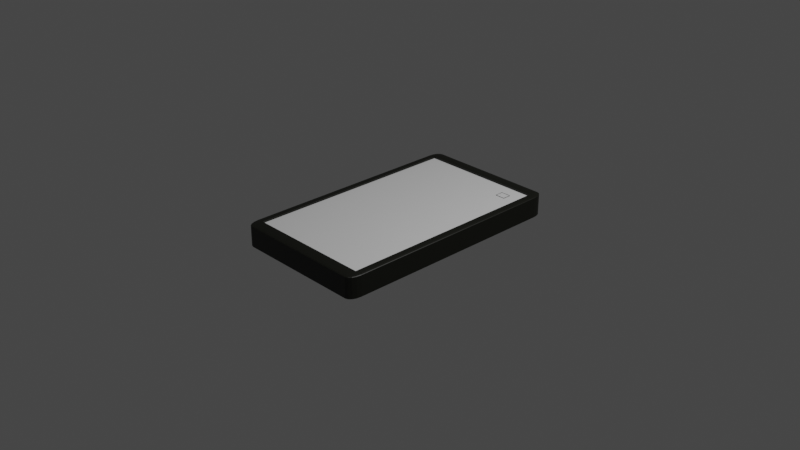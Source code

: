 # Source: phone.blend  (saved by Blender 3.0.42; exported with 4.5.12 LTS)
import bpy
from mathutils import Matrix  # noqa: F401  (used for matrix-valued properties, if any)

bpy.ops.wm.read_factory_settings(use_empty=True)
scene = bpy.context.scene
scene.name = 'Scene'

# ---- collections
col_collection = bpy.data.collections.new('Collection'); scene.collection.children.link(col_collection)

# ---- materials (node trees are filled in below, after node groups)
mat_material = bpy.data.materials.new('Material')
mat_material.alpha_threshold = 0.0
mat_material.use_transparent_shadow = False
mat_material.line_color = (0.0, 0.0, 0.0, 1.0)
mat_material_001 = bpy.data.materials.new('Material.001')
mat_material_001.use_transparent_shadow = False
mat_material_002 = bpy.data.materials.new('Material.002')
mat_material_002.use_transparent_shadow = False

# ---- material node trees
mat_material.use_nodes = True; mat_material.node_tree.nodes.clear()
_N = mat_material.node_tree.nodes; _L = mat_material.node_tree.links
n0 = _N.new('ShaderNodeOutputMaterial'); n0.name = 'Material Output'; n0.location = (300, 300)
n1 = _N.new('ShaderNodeBsdfPrincipled'); n1.name = 'Principled BSDF'; n1.location = (10, 300)
n1.distribution = 'GGX'
n1.subsurface_method = 'RANDOM_WALK_SKIN'
n1.inputs[2].default_value = 0.4
n1.inputs[3].default_value = 1.45
n1.inputs[27].default_value = (0.0, 0.0, 0.0, 1.0)
n1.inputs[28].default_value = 1.0
_L.new(n1.outputs[0], n0.inputs[0])
n0.is_active_output = True
mat_material_001.use_nodes = True; mat_material_001.node_tree.nodes.clear()
_N = mat_material_001.node_tree.nodes; _L = mat_material_001.node_tree.links
n0 = _N.new('ShaderNodeBsdfPrincipled'); n0.name = 'Principled BSDF'; n0.location = (10, 300)
n0.distribution = 'GGX'
n0.subsurface_method = 'RANDOM_WALK_SKIN'
n0.inputs[0].default_value = (0.003698, 0.004196, 0.001102, 1.0)
n0.inputs[3].default_value = 1.45
n0.inputs[27].default_value = (0.0, 0.0, 0.0, 1.0)
n0.inputs[28].default_value = 1.0
n1 = _N.new('ShaderNodeOutputMaterial'); n1.name = 'Material Output'; n1.location = (300, 300)
_L.new(n0.outputs[0], n1.inputs[0])
n1.is_active_output = True
mat_material_002.use_nodes = True; mat_material_002.node_tree.nodes.clear()
_N = mat_material_002.node_tree.nodes; _L = mat_material_002.node_tree.links
n0 = _N.new('ShaderNodeBsdfPrincipled'); n0.name = 'Principled BSDF'; n0.location = (10, 300)
n0.distribution = 'GGX'
n0.subsurface_method = 'RANDOM_WALK_SKIN'
n0.inputs[0].default_value = (0.5489, 0.5489, 0.5489, 1.0)
n0.inputs[3].default_value = 1.45
n0.inputs[27].default_value = (0.0, 0.0, 0.0, 1.0)
n0.inputs[28].default_value = 1.0
n1 = _N.new('ShaderNodeOutputMaterial'); n1.name = 'Material Output'; n1.location = (300, 300)
_L.new(n0.outputs[0], n1.inputs[0])
n1.is_active_output = True

# ---- world
world_world = bpy.data.worlds.new('World'); scene.world = world_world
world_world.use_nodes = True; world_world.node_tree.nodes.clear()
_N = world_world.node_tree.nodes; _L = world_world.node_tree.links
n0 = _N.new('ShaderNodeOutputWorld'); n0.name = 'World Output'; n0.location = (300, 300)
n1 = _N.new('ShaderNodeBackground'); n1.name = 'Background'; n1.location = (10, 300)
n1.inputs[0].default_value = (0.05088, 0.05088, 0.05088, 1.0)
_L.new(n1.outputs[0], n0.inputs[0])
n0.is_active_output = True
world_world.color = (0.05088, 0.05088, 0.05088)
world_world.use_sun_shadow = False
world_world.sun_shadow_jitter_overblur = 0.0

# ---- cameras
cam_camera = bpy.data.cameras.new('Camera')
cam_camera.clip_end = 100.0
cam_camera.ortho_scale = 7.314

# ---- lights
light_light = bpy.data.lights.new('Light', 'POINT')
light_light.transmission_factor = 0.0
light_light.energy = 1000.0
light_light.shadow_soft_size = 0.1
light_light.shadow_maximum_resolution = 0.006
light_light.use_absolute_resolution = True

# ---- meshes
me_cube = bpy.data.meshes.new('Cube')
me_cube.from_pydata([(0.9005, 1.0, 0.9005), (0.9005, 0.9005, 1.0), (1.0, 0.9005, 0.9005), (0.9005, 0.9924, 0.9386), (0.9005, 0.9708, 0.9708), (0.9386, 0.9924, 0.9005), (0.9395, 0.9833, 0.9395), (0.9375, 0.9658, 0.9658), (0.9579, 0.9579, 0.9579), (0.9386, 0.9005, 0.9924), (0.9708, 0.9005, 0.9708), (0.9005, 0.9386, 0.9924), (0.9395, 0.9395, 0.9833), (0.9658, 0.9375, 0.9658), (0.9924, 0.9386, 0.9005), (0.9708, 0.9708, 0.9005), (0.9924, 0.9005, 0.9386), (0.9833, 0.9395, 0.9395), (0.9658, 0.9658, 0.9375), (0.9005, 0.9005, -1.0), (0.9005, 1.0, -0.9005), (1.0, 0.9005, -0.9005), (0.9005, 0.9386, -0.9924), (0.9005, 0.9708, -0.9708), (0.9386, 0.9005, -0.9924), (0.9395, 0.9395, -0.9833), (0.9375, 0.9658, -0.9658), (0.9579, 0.9579, -0.9579), (0.9386, 0.9924, -0.9005), (0.9708, 0.9708, -0.9005), (0.9005, 0.9924, -0.9386), (0.9395, 0.9833, -0.9395), (0.9658, 0.9658, -0.9375), (0.9924, 0.9005, -0.9386), (0.9708, 0.9005, -0.9708), (0.9924, 0.9386, -0.9005), (0.9833, 0.9395, -0.9395), (0.9658, 0.9375, -0.9658), (1.0, -0.9005, 0.9005), (0.9005, -0.9005, 1.0), (0.9005, -1.0, 0.9005), (0.9924, -0.9005, 0.9386), (0.9708, -0.9005, 0.9708), (0.9924, -0.9386, 0.9005), (0.9833, -0.9395, 0.9395), (0.9658, -0.9375, 0.9658), (0.9579, -0.9579, 0.9579), (0.9005, -0.9386, 0.9924), (0.9005, -0.9708, 0.9708), (0.9386, -0.9005, 0.9924), (0.9395, -0.9395, 0.9833), (0.9375, -0.9658, 0.9658), (0.9386, -0.9924, 0.9005), (0.9708, -0.9708, 0.9005), (0.9005, -0.9924, 0.9386), (0.9395, -0.9833, 0.9395), (0.9658, -0.9658, 0.9375), (1.0, -0.9005, -0.9005), (0.9005, -1.0, -0.9005), (0.9005, -0.9005, -1.0), (0.9924, -0.9386, -0.9005), (0.9708, -0.9708, -0.9005), (0.9924, -0.9005, -0.9386), (0.9833, -0.9395, -0.9395), (0.9658, -0.9658, -0.9375), (0.9579, -0.9579, -0.9579), (0.9005, -0.9924, -0.9386), (0.9005, -0.9708, -0.9708), (0.9386, -0.9924, -0.9005), (0.9395, -0.9833, -0.9395), (0.9375, -0.9658, -0.9658), (0.9386, -0.9005, -0.9924), (0.9708, -0.9005, -0.9708), (0.9005, -0.9386, -0.9924), (0.9395, -0.9395, -0.9833), (0.9658, -0.9375, -0.9658), (-0.9005, 1.0, 0.9005), (-1.0, 0.9005, 0.9005), (-0.9005, 0.9005, 1.0), (-0.9386, 0.9924, 0.9005), (-0.9708, 0.9708, 0.9005), (-0.9005, 0.9924, 0.9386), (-0.9395, 0.9833, 0.9395), (-0.9658, 0.9658, 0.9375), (-0.9579, 0.9579, 0.9579), (-0.9924, 0.9005, 0.9386), (-0.9708, 0.9005, 0.9708), (-0.9924, 0.9386, 0.9005), (-0.9833, 0.9395, 0.9395), (-0.9658, 0.9375, 0.9658), (-0.9005, 0.9386, 0.9924), (-0.9005, 0.9708, 0.9708), (-0.9386, 0.9005, 0.9924), (-0.9395, 0.9395, 0.9833), (-0.9375, 0.9658, 0.9658), (-1.0, 0.9005, -0.9005), (-0.9005, 1.0, -0.9005), (-0.9005, 0.9005, -1.0), (-0.9924, 0.9386, -0.9005), (-0.9708, 0.9708, -0.9005), (-0.9924, 0.9005, -0.9386), (-0.9833, 0.9395, -0.9395), (-0.9658, 0.9658, -0.9375), (-0.9579, 0.9579, -0.9579), (-0.9005, 0.9924, -0.9386), (-0.9005, 0.9708, -0.9708), (-0.9386, 0.9924, -0.9005), (-0.9395, 0.9833, -0.9395), (-0.9375, 0.9658, -0.9658), (-0.9386, 0.9005, -0.9924), (-0.9708, 0.9005, -0.9708), (-0.9005, 0.9386, -0.9924), (-0.9395, 0.9395, -0.9833), (-0.9658, 0.9375, -0.9658), (-1.0, -0.9005, 0.9005), (-0.9005, -1.0, 0.9005), (-0.9005, -0.9005, 1.0), (-0.9924, -0.9386, 0.9005), (-0.9708, -0.9708, 0.9005), (-0.9924, -0.9005, 0.9386), (-0.9833, -0.9395, 0.9395), (-0.9658, -0.9658, 0.9375), (-0.9579, -0.9579, 0.9579), (-0.9005, -0.9924, 0.9386), (-0.9005, -0.9708, 0.9708), (-0.9386, -0.9924, 0.9005), (-0.9395, -0.9833, 0.9395), (-0.9375, -0.9658, 0.9658), (-0.9386, -0.9005, 0.9924), (-0.9708, -0.9005, 0.9708), (-0.9005, -0.9386, 0.9924), (-0.9395, -0.9395, 0.9833), (-0.9658, -0.9375, 0.9658), (-0.9005, -0.9005, -1.0), (-0.9005, -1.0, -0.9005), (-1.0, -0.9005, -0.9005), (-0.9005, -0.9386, -0.9924), (-0.9005, -0.9708, -0.9708), (-0.9386, -0.9005, -0.9924), (-0.9395, -0.9395, -0.9833), (-0.9375, -0.9658, -0.9658), (-0.9579, -0.9579, -0.9579), (-0.9386, -0.9924, -0.9005), (-0.9708, -0.9708, -0.9005), (-0.9005, -0.9924, -0.9386), (-0.9395, -0.9833, -0.9395), (-0.9658, -0.9658, -0.9375), (-0.9924, -0.9005, -0.9386), (-0.9708, -0.9005, -0.9708), (-0.9924, -0.9386, -0.9005), (-0.9833, -0.9395, -0.9395), (-0.9658, -0.9375, -0.9658), (-0.9005, 0.9005, -0.8334), (-0.9005, -0.9005, -0.8334), (0.9005, 0.9005, -0.8334), (0.9005, -0.9005, -0.8334), (-0.9005, 0.6122, -1.0), (-0.9386, 0.6122, -0.9924), (-0.9708, 0.6122, -0.9708), (-0.9924, 0.6122, -0.9386), (-1.0, 0.6122, -0.9005), (0.9005, 0.6122, 1.0), (0.9386, 0.6122, 0.9924), (0.9708, 0.6122, 0.9708), (0.9924, 0.6122, 0.9386), (1.0, 0.6122, 0.9005), (-0.9005, 0.6122, 1.0), (-0.9386, 0.6122, 0.9924), (-0.9708, 0.6122, 0.9708), (-0.9924, 0.6122, 0.9386), (-1.0, 0.6122, 0.9005), (0.9005, 0.6122, -1.0), (0.9386, 0.6122, -0.9924), (0.9708, 0.6122, -0.9708), (0.9924, 0.6122, -0.9386), (1.0, 0.6122, -0.9005), (-0.9005, 0.6122, -0.8334), (0.9005, 0.6122, -0.8334), (-0.3815, 0.9005, -1.0), (-0.3815, 0.9386, -0.9924), (-0.3815, 0.9708, -0.9708), (-0.3815, 0.9924, -0.9386), (-0.3815, 1.0, -0.9005), (-0.3815, -0.9005, 1.0), (-0.3815, -0.9386, 0.9924), (-0.3815, -0.9708, 0.9708), (-0.3815, -0.9924, 0.9386), (-0.3815, -1.0, 0.9005), (-0.3815, -0.9005, -1.0), (-0.3815, -0.9386, -0.9924), (-0.3815, -0.9708, -0.9708), (-0.3815, -0.9924, -0.9386), (-0.3815, -1.0, -0.9005), (-0.3815, 0.9005, 1.0), (-0.3815, 0.9386, 0.9924), (-0.3815, 0.9708, 0.9708), (-0.3815, 0.9924, 0.9386), (-0.3815, 1.0, 0.9005), (-0.3815, 0.9005, -0.8334), (-0.3815, -0.9005, -0.8334), (-0.3815, 0.6122, -0.8334), (-0.3815, 0.6122, 1.0), (-0.7275, 0.9005, -1.0), (-0.7275, -0.9005, 1.0), (-0.7275, -0.9386, -0.9924), (-0.7275, -0.9708, -0.9708), (-0.7275, -0.9924, -0.9386), (-0.7275, -1.0, -0.9005), (-0.7275, 0.9386, 0.9924), (-0.7275, 0.9708, 0.9708), (-0.7275, 0.9924, 0.9386), (-0.7275, 1.0, 0.9005), (-0.7275, 0.9005, -0.8334), (-0.7275, 0.6122, -0.8334), (-0.7275, 0.9386, -0.9924), (-0.7275, 0.9708, -0.9708), (-0.7275, 0.9924, -0.9386), (-0.7275, 1.0, -0.9005), (-0.7275, -0.9386, 0.9924), (-0.7275, -0.9708, 0.9708), (-0.7275, -0.9924, 0.9386), (-0.7275, -1.0, 0.9005), (-0.7275, -0.9005, -1.0), (-0.7275, 0.9005, 1.0), (-0.7275, -0.9005, -0.8334), (-0.7275, 0.6122, 1.0), (-0.5545, 0.9386, -0.9924), (-0.5545, 0.9708, -0.9708), (-0.5545, 0.9924, -0.9386), (-0.5545, 1.0, -0.9005), (-0.5545, -0.9386, 0.9924), (-0.5545, -0.9708, 0.9708), (-0.5545, -0.9924, 0.9386), (-0.5545, -1.0, 0.9005), (-0.5545, -0.9005, -1.0), (-0.5545, 0.9005, 1.0), (-0.5545, -0.9005, -0.8334), (-0.5545, 0.6122, 1.0), (-0.5545, 0.9005, -1.0), (-0.5545, -0.9005, 1.0), (-0.5545, -0.9386, -0.9924), (-0.5545, -0.9708, -0.9708), (-0.5545, -0.9924, -0.9386), (-0.5545, -1.0, -0.9005), (-0.5545, 0.9386, 0.9924), (-0.5545, 0.9708, 0.9708), (-0.5545, 0.9924, 0.9386), (-0.5545, 1.0, 0.9005), (-0.5545, 0.9005, -0.8334), (-0.5545, 0.6122, -0.8334), (-0.9386, 0.8128, -0.9924), (-0.9708, 0.8128, -0.9708), (-0.9924, 0.8128, -0.9386), (-1.0, 0.8128, -0.9005), (0.9386, 0.8128, 0.9924), (0.9708, 0.8128, 0.9708), (0.9924, 0.8128, 0.9386), (1.0, 0.8128, 0.9005), (-0.9005, 0.8128, 1.0), (0.9005, 0.8128, -1.0), (0.9005, 0.8128, -0.8334), (-0.9005, 0.8128, -1.0), (0.9005, 0.8128, 1.0), (-0.9386, 0.8128, 0.9924), (-0.9708, 0.8128, 0.9708), (-0.9924, 0.8128, 0.9386), (-1.0, 0.8128, 0.9005), (0.9386, 0.8128, -0.9924), (0.9708, 0.8128, -0.9708), (0.9924, 0.8128, -0.9386), (1.0, 0.8128, -0.9005), (-0.9005, 0.8128, -0.8334), (-0.3815, 0.8128, 1.0), (-0.3815, 0.8128, -0.8334), (-0.9005, -0.1441, -1.0), (0.9005, -0.1441, 1.0), (-0.9386, -0.1441, 0.9924), (-0.9708, -0.1441, 0.9708), (-0.9924, -0.1441, 0.9386), (-1.0, -0.1441, 0.9005), (0.9386, -0.1441, -0.9924), (0.9708, -0.1441, -0.9708), (0.9924, -0.1441, -0.9386), (1.0, -0.1441, -0.9005), (-0.9005, -0.1441, -0.8334), (-0.9386, -0.1441, -0.9924), (-0.9708, -0.1441, -0.9708), (-0.9924, -0.1441, -0.9386), (-1.0, -0.1441, -0.9005), (0.9386, -0.1441, 0.9924), (0.9708, -0.1441, 0.9708), (0.9924, -0.1441, 0.9386), (1.0, -0.1441, 0.9005), (-0.9005, -0.1441, 1.0), (0.9005, -0.1441, -1.0), (0.9005, -0.1441, -0.8334), (-0.3815, -0.1441, -0.8334), (-0.3815, -0.1441, 1.0), (-0.7275, -0.1441, -0.8334), (-0.7275, -0.1441, 1.0), (-0.5545, -0.1441, 1.0), (-0.5545, -0.1441, -0.8334), (-0.9005, 0.7125, -1.0), (0.9005, 0.7125, 1.0), (-0.9386, 0.7125, 0.9924), (-0.9708, 0.7125, 0.9708), (-0.9924, 0.7125, 0.9386), (-1.0, 0.7125, 0.9005), (0.9386, 0.7125, -0.9924), (0.9708, 0.7125, -0.9708), (0.9924, 0.7125, -0.9386), (1.0, 0.7125, -0.9005), (-0.9005, 0.7125, -0.8334), (-0.3815, 0.7125, 1.0), (-0.3815, 0.7125, -0.8334), (-0.9386, 0.7125, -0.9924), (-0.9708, 0.7125, -0.9708), (-0.9924, 0.7125, -0.9386), (-1.0, 0.7125, -0.9005), (0.9386, 0.7125, 0.9924), (0.9708, 0.7125, 0.9708), (0.9924, 0.7125, 0.9386), (1.0, 0.7125, 0.9005), (-0.9005, 0.7125, 1.0), (0.9005, 0.7125, -1.0), (0.9005, 0.7125, -0.8334), (-0.9005, 0.8128, 1.264), (-0.9005, 0.9005, 1.264), (-0.5545, 0.9005, 1.264), (-0.3815, 0.9005, 1.264), (-0.5545, 0.6122, 1.264), (-0.3815, 0.6122, 1.264), (-0.3815, 0.7125, 1.264), (-0.7275, 0.9005, 1.264), (-0.9005, 0.6122, 1.264), (-0.7275, 0.6122, 1.264), (-0.9005, 0.7125, 1.264), (-0.3815, 0.8128, 1.264), (-0.7118, 0.7971, -0.8334), (-0.7431, 0.8285, -0.8334), (-0.7275, 0.8128, -0.8334), (-0.5701, 0.7971, -0.8334), (-0.5388, 0.8285, -0.8334), (-0.5545, 0.8128, -0.8334), (-0.7118, 0.7282, -0.8334), (-0.7431, 0.6968, -0.8334), (-0.7275, 0.7125, -0.8334), (-0.5388, 0.6968, -0.8334), (-0.5701, 0.7282, -0.8334), (-0.5545, 0.7125, -0.8334), (-0.7431, 0.6968, 1.264), (-0.7118, 0.7282, 1.264), (-0.7275, 0.7125, 1.264), (-0.5701, 0.7282, 1.264), (-0.5388, 0.6968, 1.264), (-0.5545, 0.7125, 1.264), (-0.7118, 0.7971, 1.264), (-0.7431, 0.8285, 1.264), (-0.7275, 0.8128, 1.264), (-0.5701, 0.7971, 1.264), (-0.5388, 0.8285, 1.264), (-0.5545, 0.8128, 1.264), (-0.5701, 0.7971, -0.8825), (-0.7118, 0.7971, -0.8825), (-0.7118, 0.7282, -0.8825), (-0.5701, 0.7282, -0.8825), (-0.5701, 0.7971, -0.8471), (-0.7118, 0.7971, -0.8471), (-0.7118, 0.7282, -0.8471), (-0.5701, 0.7282, -0.8471)], [], [(261, 97, 152, 271), (253, 266, 77, 95), (207, 221, 115, 134), (299, 293, 116, 203), (283, 292, 38, 57), (0, 3, 6, 5), (3, 4, 7, 6), (5, 6, 18, 15), (6, 7, 8, 18), (1, 9, 12, 11), (9, 10, 13, 12), (11, 12, 7, 4), (12, 13, 8, 7), (2, 14, 17, 16), (14, 15, 18, 17), (16, 17, 13, 10), (17, 18, 8, 13), (19, 22, 25, 24), (22, 23, 26, 25), (24, 25, 37, 34), (25, 26, 27, 37), (20, 28, 31, 30), (28, 29, 32, 31), (30, 31, 26, 23), (31, 32, 27, 26), (21, 33, 36, 35), (33, 34, 37, 36), (35, 36, 32, 29), (36, 37, 27, 32), (38, 41, 44, 43), (41, 42, 45, 44), (43, 44, 56, 53), (44, 45, 46, 56), (39, 47, 50, 49), (47, 48, 51, 50), (49, 50, 45, 42), (50, 51, 46, 45), (40, 52, 55, 54), (52, 53, 56, 55), (54, 55, 51, 48), (55, 56, 46, 51), (57, 60, 63, 62), (60, 61, 64, 63), (62, 63, 75, 72), (63, 64, 65, 75), (58, 66, 69, 68), (66, 67, 70, 69), (68, 69, 64, 61), (69, 70, 65, 64), (59, 71, 74, 73), (71, 72, 75, 74), (73, 74, 70, 67), (74, 75, 65, 70), (76, 79, 82, 81), (79, 80, 83, 82), (81, 82, 94, 91), (82, 83, 84, 94), (77, 85, 88, 87), (85, 86, 89, 88), (87, 88, 83, 80), (88, 89, 84, 83), (78, 90, 93, 92), (90, 91, 94, 93), (92, 93, 89, 86), (93, 94, 84, 89), (95, 98, 101, 100), (98, 99, 102, 101), (100, 101, 113, 110), (101, 102, 103, 113), (96, 104, 107, 106), (104, 105, 108, 107), (106, 107, 102, 99), (107, 108, 103, 102), (97, 109, 112, 111), (109, 110, 113, 112), (111, 112, 108, 105), (112, 113, 103, 108), (114, 117, 120, 119), (117, 118, 121, 120), (119, 120, 132, 129), (120, 121, 122, 132), (115, 123, 126, 125), (123, 124, 127, 126), (125, 126, 121, 118), (126, 127, 122, 121), (116, 128, 131, 130), (128, 129, 132, 131), (130, 131, 127, 124), (131, 132, 122, 127), (133, 136, 139, 138), (136, 137, 140, 139), (138, 139, 151, 148), (139, 140, 141, 151), (134, 142, 145, 144), (142, 143, 146, 145), (144, 145, 140, 137), (145, 146, 141, 140), (135, 147, 150, 149), (147, 148, 151, 150), (149, 150, 146, 143), (150, 151, 141, 146), (274, 133, 138, 285), (285, 138, 148, 286), (286, 148, 147, 287), (287, 147, 135, 288), (202, 97, 111, 214), (214, 111, 105, 215), (215, 105, 104, 216), (216, 104, 96, 217), (2, 21, 35, 14), (14, 35, 29, 15), (15, 29, 28, 5), (5, 28, 20, 0), (134, 115, 125, 142), (142, 125, 118, 143), (143, 118, 117, 149), (149, 117, 114, 135), (40, 58, 68, 52), (52, 68, 61, 53), (53, 61, 60, 43), (43, 60, 57, 38), (76, 96, 106, 79), (79, 106, 99, 80), (80, 99, 98, 87), (87, 98, 95, 77), (203, 116, 130, 218), (218, 130, 124, 219), (219, 124, 123, 220), (220, 123, 115, 221), (275, 39, 49, 289), (289, 49, 42, 290), (290, 42, 41, 291), (291, 41, 38, 292), (188, 59, 73, 189), (189, 73, 67, 190), (190, 67, 66, 191), (191, 66, 58, 192), (258, 78, 92, 263), (263, 92, 86, 264), (264, 86, 85, 265), (265, 85, 77, 266), (193, 1, 11, 194), (194, 11, 4, 195), (195, 4, 3, 196), (196, 3, 0, 197), (259, 19, 24, 267), (267, 24, 34, 268), (268, 34, 33, 269), (269, 33, 21, 270), (182, 197, 0, 20), (296, 295, 155, 199), (294, 59, 155, 295), (222, 133, 153, 224), (178, 19, 154, 198), (324, 171, 177, 325), (314, 325, 177, 200), (282, 174, 175, 283), (281, 173, 174, 282), (280, 172, 173, 281), (294, 171, 172, 280), (278, 169, 170, 279), (277, 168, 169, 278), (276, 167, 168, 277), (293, 166, 167, 276), (321, 164, 165, 322), (320, 163, 164, 321), (319, 162, 163, 320), (303, 161, 162, 319), (317, 159, 160, 318), (316, 158, 159, 317), (315, 157, 158, 316), (302, 156, 157, 315), (311, 322, 165, 175), (193, 235, 328, 329), (288, 279, 170, 160), (274, 156, 176, 284), (303, 313, 201, 161), (354, 350, 335, 330), (238, 178, 198, 248), (59, 188, 199, 155), (301, 296, 199, 236), (229, 247, 197, 182), (246, 196, 197, 247), (245, 195, 196, 246), (244, 194, 195, 245), (235, 193, 194, 244), (242, 191, 192, 243), (241, 190, 191, 242), (240, 189, 190, 241), (234, 188, 189, 240), (54, 186, 187, 40), (48, 185, 186, 54), (47, 184, 185, 48), (39, 183, 184, 47), (30, 181, 182, 20), (23, 180, 181, 30), (22, 179, 180, 23), (19, 178, 179, 22), (275, 297, 183, 39), (58, 40, 187, 192), (133, 222, 204, 136), (136, 204, 205, 137), (137, 205, 206, 144), (144, 206, 207, 134), (78, 223, 208, 90), (90, 208, 209, 91), (91, 209, 210, 81), (81, 210, 211, 76), (96, 76, 211, 217), (284, 298, 224, 153), (97, 202, 212, 152), (347, 314, 200, 249), (223, 78, 327, 333), (234, 222, 224, 236), (232, 220, 221, 233), (231, 219, 220, 232), (230, 218, 219, 231), (239, 203, 218, 230), (228, 216, 217, 229), (227, 215, 216, 228), (226, 214, 215, 227), (238, 202, 214, 226), (300, 299, 203, 239), (243, 233, 221, 207), (192, 187, 233, 243), (297, 300, 239, 183), (178, 238, 226, 179), (179, 226, 227, 180), (180, 227, 228, 181), (181, 228, 229, 182), (183, 239, 230, 184), (184, 230, 231, 185), (185, 231, 232, 186), (186, 232, 233, 187), (188, 234, 236, 199), (78, 258, 326, 327), (222, 234, 240, 204), (204, 240, 241, 205), (205, 241, 242, 206), (206, 242, 243, 207), (223, 235, 244, 208), (208, 244, 245, 209), (209, 245, 246, 210), (210, 246, 247, 211), (217, 211, 247, 229), (298, 301, 236, 224), (202, 238, 248, 212), (312, 345, 213, 176), (344, 338, 363, 364), (201, 313, 332, 331), (166, 225, 335, 334), (271, 339, 345, 312), (342, 273, 314, 347), (1, 193, 272, 262), (235, 223, 333, 328), (21, 2, 257, 270), (97, 261, 250, 109), (109, 250, 251, 110), (110, 251, 252, 100), (100, 252, 253, 95), (1, 262, 254, 9), (9, 254, 255, 10), (10, 255, 256, 16), (16, 256, 257, 2), (198, 154, 260, 273), (19, 259, 260, 154), (310, 269, 270, 311), (309, 268, 269, 310), (308, 267, 268, 309), (324, 259, 267, 308), (306, 265, 266, 307), (305, 264, 265, 306), (304, 263, 264, 305), (323, 258, 263, 304), (318, 307, 266, 253), (302, 261, 271, 312), (213, 249, 301, 298), (201, 237, 300, 297), (237, 225, 299, 300), (176, 213, 298, 284), (161, 201, 297, 275), (249, 200, 296, 301), (133, 274, 284, 153), (135, 114, 279, 288), (116, 293, 276, 128), (128, 276, 277, 129), (129, 277, 278, 119), (119, 278, 279, 114), (59, 294, 280, 71), (71, 280, 281, 72), (72, 281, 282, 62), (62, 282, 283, 57), (171, 294, 295, 177), (200, 177, 295, 296), (164, 291, 292, 165), (163, 290, 291, 164), (162, 289, 290, 163), (161, 275, 289, 162), (159, 287, 288, 160), (158, 286, 287, 159), (157, 285, 286, 158), (156, 274, 285, 157), (175, 165, 292, 283), (225, 166, 293, 299), (156, 302, 312, 176), (160, 170, 307, 318), (166, 323, 304, 167), (167, 304, 305, 168), (168, 305, 306, 169), (169, 306, 307, 170), (171, 324, 308, 172), (172, 308, 309, 173), (173, 309, 310, 174), (174, 310, 311, 175), (248, 198, 273, 342), (272, 193, 329, 337), (237, 201, 331, 330), (212, 248, 342, 339), (345, 347, 249, 213), (262, 272, 313, 303), (258, 323, 336, 326), (270, 257, 322, 311), (261, 302, 315, 250), (250, 315, 316, 251), (251, 316, 317, 252), (252, 317, 318, 253), (262, 303, 319, 254), (254, 319, 320, 255), (255, 320, 321, 256), (256, 321, 322, 257), (273, 260, 325, 314), (259, 324, 325, 260), (332, 354, 330, 331), (357, 326, 336, 350), (337, 360, 354, 332), (329, 328, 360, 337), (328, 333, 357, 360), (333, 327, 326, 357), (350, 336, 334, 335), (359, 356, 351, 353), (225, 237, 330, 335), (313, 272, 337, 332), (323, 166, 334, 336), (341, 338, 340, 343), (343, 340, 339, 342), (338, 344, 346, 340), (340, 346, 345, 339), (342, 347, 349, 343), (343, 349, 348, 341), (347, 345, 346, 349), (349, 346, 344, 348), (356, 359, 361, 358), (358, 361, 360, 357), (357, 350, 352, 358), (358, 352, 351, 356), (359, 353, 355, 361), (361, 355, 354, 360), (350, 354, 355, 352), (352, 355, 353, 351), (152, 212, 339, 271), (363, 362, 366, 367), (341, 348, 365, 362), (338, 341, 362, 363), (348, 344, 364, 365), (367, 366, 369, 368), (365, 364, 368, 369), (364, 363, 367, 368), (362, 365, 369, 366)])
me_cube.polygons.foreach_set('material_index', [1, 1, 1, 1, 1, 1, 1, 1, 1, 1, 1, 1, 1, 1, 1, 1, 1, 1, 1, 1, 1, 1, 1, 1, 1, 1, 1, 1, 1, 1, 1, 1, 1, 1, 1, 1, 1, 1, 1, 1, 1, 1, 1, 1, 1, 1, 1, 1, 1, 1, 1, 1, 1, 1, 1, 1, 1, 1, 1, 1, 1, 1, 1, 1, 1, 1, 1, 1, 1, 1, 1, 1, 1, 1, 1, 1, 1, 1, 1, 1, 1, 1, 1, 1, 1, 1, 1, 1, 1, 1, 1, 1, 1, 1, 1, 1, 1, 1, 1, 1, 1, 1, 1, 1, 1, 1, 1, 1, 1, 1, 1, 1, 1, 1, 1, 1, 1, 1, 1, 1, 1, 1, 1, 1, 1, 1, 1, 1, 1, 1, 1, 1, 1, 1, 1, 1, 1, 1, 1, 1, 1, 1, 1, 1, 1, 1, 1, 1, 1, 1, 0, 1, 1, 1, 1, 0, 1, 1, 1, 1, 1, 1, 1, 1, 1, 1, 1, 1, 1, 1, 1, 1, 1, 1, 1, 1, 1, 1, 1, 1, 0, 1, 1, 1, 1, 1, 1, 1, 1, 1, 1, 1, 1, 1, 1, 1, 1, 1, 1, 1, 1, 1, 1, 1, 1, 1, 1, 1, 1, 0, 1, 0, 1, 1, 1, 1, 1, 1, 1, 1, 1, 1, 1, 1, 1, 1, 1, 1, 1, 1, 1, 1, 1, 1, 1, 1, 1, 1, 1, 1, 1, 1, 1, 1, 1, 0, 1, 0, 1, 1, 1, 0, 0, 1, 1, 1, 1, 1, 1, 1, 1, 1, 1, 1, 0, 1, 1, 1, 1, 1, 1, 1, 1, 1, 1, 1, 0, 1, 1, 0, 1, 0, 1, 1, 1, 1, 1, 1, 1, 1, 1, 1, 1, 0, 1, 1, 1, 1, 1, 1, 1, 1, 1, 1, 1, 1, 1, 1, 1, 1, 1, 1, 1, 1, 0, 1, 1, 0, 0, 1, 1, 1, 1, 1, 1, 1, 1, 1, 1, 1, 0, 1, 1, 1, 1, 1, 1, 1, 1, 2, 1, 1, 1, 0, 0, 0, 0, 0, 0, 0, 0, 1, 1, 1, 1, 1, 1, 1, 1, 0, 1, 1, 1, 1, 0, 1, 1, 1])
_uv = me_cube.uv_layers.new(name='UVMap')
_uv.uv.foreach_set('vector', [0.1374, 0.5234, 0.1374, 0.5124, 0.1374, 0.5124, 0.1374, 0.5234, 0.3874, 0.2266, 0.6126, 0.2266, 0.6126, 0.2376, 0.3874, 0.2376, 0.3874, 0.9659, 0.6126, 0.9659, 0.6126, 0.9876, 0.3874, 0.9876, 0.8409, 0.643, 0.8626, 0.643, 0.8626, 0.7376, 0.8409, 0.7376, 0.3874, 0.643, 0.6126, 0.643, 0.6126, 0.7376, 0.3874, 0.7376, 0.6126, 0.4876, 0.6173, 0.4876, 0.6174, 0.4924, 0.6126, 0.4923, 0.6173, 0.4876, 0.625, 0.4876, 0.625, 0.4922, 0.6174, 0.4924, 0.6126, 0.4923, 0.6174, 0.4924, 0.6172, 0.5, 0.6126, 0.5, 0.6174, 0.4924, 0.625, 0.4922, 0.6232, 0.5, 0.6172, 0.5, 0.6374, 0.5124, 0.6327, 0.5124, 0.6326, 0.5076, 0.6374, 0.5077, 0.6327, 0.5124, 0.625, 0.5124, 0.625, 0.5078, 0.6326, 0.5076, 0.6374, 0.5077, 0.6326, 0.5076, 0.6328, 0.5, 0.6374, 0.5, 0.6326, 0.5076, 0.625, 0.5078, 0.6232, 0.5, 0.6328, 0.5, 0.6126, 0.5124, 0.6126, 0.5077, 0.6174, 0.5076, 0.6173, 0.5124, 0.6126, 0.5077, 0.6126, 0.5, 0.6172, 0.5, 0.6174, 0.5076, 0.6173, 0.5124, 0.6174, 0.5076, 0.625, 0.5078, 0.625, 0.5124, 0.6174, 0.5076, 0.6172, 0.5, 0.6232, 0.5, 0.625, 0.5078, 0.3626, 0.5124, 0.3626, 0.5077, 0.3674, 0.5076, 0.3673, 0.5124, 0.3626, 0.5077, 0.3626, 0.5, 0.3672, 0.5, 0.3674, 0.5076, 0.3673, 0.5124, 0.3674, 0.5076, 0.375, 0.5078, 0.375, 0.5124, 0.3674, 0.5076, 0.3672, 0.5, 0.375, 0.5018, 0.375, 0.5078, 0.3874, 0.4876, 0.3874, 0.4923, 0.3826, 0.4924, 0.3827, 0.4876, 0.3874, 0.4923, 0.3874, 0.5, 0.3828, 0.5, 0.3826, 0.4924, 0.3827, 0.4876, 0.3826, 0.4924, 0.375, 0.4922, 0.375, 0.4876, 0.3826, 0.4924, 0.3828, 0.5, 0.375, 0.5018, 0.375, 0.4922, 0.3874, 0.5124, 0.3827, 0.5124, 0.3826, 0.5076, 0.3874, 0.5077, 0.3827, 0.5124, 0.375, 0.5124, 0.375, 0.5078, 0.3826, 0.5076, 0.3874, 0.5077, 0.3826, 0.5076, 0.3828, 0.5, 0.3874, 0.5, 0.3826, 0.5076, 0.375, 0.5078, 0.375, 0.5018, 0.3828, 0.5, 0.6126, 0.7376, 0.6173, 0.7376, 0.6174, 0.7424, 0.6126, 0.7423, 0.6173, 0.7376, 0.625, 0.7376, 0.625, 0.7422, 0.6174, 0.7424, 0.6126, 0.7423, 0.6174, 0.7424, 0.6172, 0.75, 0.6126, 0.75, 0.6174, 0.7424, 0.625, 0.7422, 0.625, 0.7482, 0.6172, 0.75, 0.6374, 0.7376, 0.6374, 0.7423, 0.6326, 0.7424, 0.6327, 0.7376, 0.6374, 0.7423, 0.6374, 0.75, 0.6328, 0.75, 0.6326, 0.7424, 0.6327, 0.7376, 0.6326, 0.7424, 0.625, 0.7422, 0.625, 0.7376, 0.6326, 0.7424, 0.6328, 0.75, 0.625, 0.7482, 0.625, 0.7422, 0.6126, 0.7624, 0.6126, 0.7577, 0.6174, 0.7576, 0.6173, 0.7624, 0.6126, 0.7577, 0.6126, 0.75, 0.6172, 0.75, 0.6174, 0.7576, 0.6173, 0.7624, 0.6174, 0.7576, 0.625, 0.7578, 0.625, 0.7624, 0.6174, 0.7576, 0.6172, 0.75, 0.625, 0.7482, 0.625, 0.7578, 0.3874, 0.7376, 0.3874, 0.7423, 0.3826, 0.7424, 0.3827, 0.7376, 0.3874, 0.7423, 0.3874, 0.75, 0.3828, 0.75, 0.3826, 0.7424, 0.3827, 0.7376, 0.3826, 0.7424, 0.375, 0.7422, 0.375, 0.7376, 0.3826, 0.7424, 0.3828, 0.75, 0.3768, 0.75, 0.375, 0.7422, 0.3874, 0.7624, 0.3827, 0.7624, 0.3826, 0.7576, 0.3874, 0.7577, 0.3827, 0.7624, 0.375, 0.7624, 0.375, 0.7578, 0.3826, 0.7576, 0.3874, 0.7577, 0.3826, 0.7576, 0.3828, 0.75, 0.3874, 0.75, 0.3826, 0.7576, 0.375, 0.7578, 0.3768, 0.75, 0.3828, 0.75, 0.3626, 0.7376, 0.3673, 0.7376, 0.3674, 0.7424, 0.3626, 0.7423, 0.3673, 0.7376, 0.375, 0.7376, 0.375, 0.7422, 0.3674, 0.7424, 0.3626, 0.7423, 0.3674, 0.7424, 0.3672, 0.75, 0.3626, 0.75, 0.3674, 0.7424, 0.375, 0.7422, 0.3768, 0.75, 0.3672, 0.75, 0.6126, 0.2624, 0.6126, 0.2577, 0.6174, 0.2576, 0.6173, 0.2624, 0.6126, 0.2577, 0.6126, 0.25, 0.6172, 0.25, 0.6174, 0.2576, 0.6173, 0.2624, 0.6174, 0.2576, 0.625, 0.2578, 0.625, 0.2624, 0.6174, 0.2576, 0.6172, 0.25, 0.6197, 0.25, 0.625, 0.2578, 0.6126, 0.2376, 0.6173, 0.2376, 0.6174, 0.2424, 0.6126, 0.2423, 0.6173, 0.2376, 0.625, 0.2376, 0.625, 0.2422, 0.6174, 0.2424, 0.6126, 0.2423, 0.6174, 0.2424, 0.6172, 0.25, 0.6126, 0.25, 0.6174, 0.2424, 0.625, 0.2422, 0.625, 0.2447, 0.6172, 0.25, 0.8626, 0.5124, 0.8626, 0.5077, 0.8674, 0.5076, 0.8673, 0.5124, 0.8626, 0.5077, 0.8626, 0.5, 0.8672, 0.5, 0.8674, 0.5076, 0.8673, 0.5124, 0.8674, 0.5076, 0.875, 0.5078, 0.875, 0.5124, 0.8674, 0.5076, 0.8672, 0.5, 0.8697, 0.5, 0.875, 0.5078, 0.3874, 0.2376, 0.3874, 0.2423, 0.3826, 0.2424, 0.3827, 0.2376, 0.3874, 0.2423, 0.3874, 0.25, 0.3828, 0.25, 0.3826, 0.2424, 0.3827, 0.2376, 0.3826, 0.2424, 0.375, 0.2422, 0.375, 0.2376, 0.3826, 0.2424, 0.3828, 0.25, 0.3803, 0.25, 0.375, 0.2422, 0.3874, 0.2624, 0.3827, 0.2624, 0.3826, 0.2576, 0.3874, 0.2577, 0.3827, 0.2624, 0.375, 0.2624, 0.375, 0.2578, 0.3826, 0.2576, 0.3874, 0.2577, 0.3826, 0.2576, 0.3828, 0.25, 0.3874, 0.25, 0.3826, 0.2576, 0.375, 0.2578, 0.375, 0.2553, 0.3828, 0.25, 0.1374, 0.5124, 0.1327, 0.5124, 0.1326, 0.5076, 0.1374, 0.5077, 0.1327, 0.5124, 0.125, 0.5124, 0.125, 0.5078, 0.1326, 0.5076, 0.1374, 0.5077, 0.1326, 0.5076, 0.1328, 0.5, 0.1374, 0.5, 0.1326, 0.5076, 0.125, 0.5078, 0.125, 0.5053, 0.1328, 0.5, 0.6126, 0.01244, 0.6126, 0.007681, 0.6174, 0.007562, 0.6173, 0.01244, 0.6126, 0.007681, 0.6126, 0.0, 0.6172, 0.0, 0.6174, 0.007562, 0.6173, 0.01244, 0.6174, 0.007562, 0.625, 0.007809, 0.625, 0.01244, 0.6174, 0.007562, 0.6172, 0.0, 0.6197, 0.0, 0.625, 0.007809, 0.6126, 0.9876, 0.6173, 0.9876, 0.6174, 0.9924, 0.6126, 0.9923, 0.6173, 0.9876, 0.625, 0.9876, 0.625, 0.9922, 0.6174, 0.9924, 0.6126, 0.9923, 0.6174, 0.9924, 0.6172, 1.0, 0.6126, 1.0, 0.6174, 0.9924, 0.625, 0.9922, 0.625, 0.9947, 0.6172, 1.0, 0.8626, 0.7376, 0.8673, 0.7376, 0.8674, 0.7424, 0.8626, 0.7423, 0.8673, 0.7376, 0.875, 0.7376, 0.875, 0.7422, 0.8674, 0.7424, 0.8626, 0.7423, 0.8674, 0.7424, 0.8672, 0.75, 0.8626, 0.75, 0.8674, 0.7424, 0.875, 0.7422, 0.875, 0.7447, 0.8672, 0.75, 0.1374, 0.7376, 0.1374, 0.7423, 0.1326, 0.7424, 0.1327, 0.7376, 0.1374, 0.7423, 0.1374, 0.75, 0.1328, 0.75, 0.1326, 0.7424, 0.1327, 0.7376, 0.1326, 0.7424, 0.125, 0.7422, 0.125, 0.7376, 0.1326, 0.7424, 0.1328, 0.75, 0.1303, 0.75, 0.125, 0.7422, 0.3874, 0.9876, 0.3874, 0.9923, 0.3826, 0.9924, 0.3827, 0.9876, 0.3874, 0.9923, 0.3874, 1.0, 0.3828, 1.0, 0.3826, 0.9924, 0.3827, 0.9876, 0.3826, 0.9924, 0.375, 0.9922, 0.375, 0.9876, 0.3826, 0.9924, 0.3828, 1.0, 0.3803, 1.0, 0.375, 0.9922, 0.3874, 0.01244, 0.3827, 0.01244, 0.3826, 0.007562, 0.3874, 0.007681, 0.3827, 0.01244, 0.375, 0.01244, 0.375, 0.007809, 0.3826, 0.007562, 0.3874, 0.007681, 0.3826, 0.007562, 0.3828, 0.0, 0.3874, 0.0, 0.3826, 0.007562, 0.375, 0.007809, 0.375, 0.005259, 0.3828, 0.0, 0.1374, 0.643, 0.1374, 0.7376, 0.1327, 0.7376, 0.1327, 0.643, 0.1327, 0.643, 0.1327, 0.7376, 0.125, 0.7376, 0.125, 0.643, 0.375, 0.107, 0.375, 0.01244, 0.3827, 0.01244, 0.3827, 0.107, 0.3827, 0.107, 0.3827, 0.01244, 0.3874, 0.01244, 0.3874, 0.107, 0.1591, 0.5124, 0.1374, 0.5124, 0.1374, 0.5077, 0.1591, 0.5077, 0.1591, 0.5077, 0.1374, 0.5077, 0.1374, 0.5, 0.1591, 0.5, 0.375, 0.2841, 0.375, 0.2624, 0.3827, 0.2624, 0.3827, 0.2841, 0.3827, 0.2841, 0.3827, 0.2624, 0.3874, 0.2624, 0.3874, 0.2841, 0.6126, 0.5124, 0.3874, 0.5124, 0.3874, 0.5077, 0.6126, 0.5077, 0.6126, 0.5077, 0.3874, 0.5077, 0.3874, 0.5, 0.6126, 0.5, 0.6126, 0.5, 0.3874, 0.5, 0.3874, 0.4923, 0.6126, 0.4923, 0.6126, 0.4923, 0.3874, 0.4923, 0.3874, 0.4876, 0.6126, 0.4876, 0.3874, 0.9876, 0.6126, 0.9876, 0.6126, 0.9923, 0.3874, 0.9923, 0.3874, 0.9923, 0.6126, 0.9923, 0.6126, 1.0, 0.3874, 1.0, 0.3874, 0.0, 0.6126, 0.0, 0.6126, 0.007681, 0.3874, 0.007681, 0.3874, 0.007681, 0.6126, 0.007681, 0.6126, 0.01244, 0.3874, 0.01244, 0.6126, 0.7624, 0.3874, 0.7624, 0.3874, 0.7577, 0.6126, 0.7577, 0.6126, 0.7577, 0.3874, 0.7577, 0.3874, 0.75, 0.6126, 0.75, 0.6126, 0.75, 0.3874, 0.75, 0.3874, 0.7423, 0.6126, 0.7423, 0.6126, 0.7423, 0.3874, 0.7423, 0.3874, 0.7376, 0.6126, 0.7376, 0.6126, 0.2624, 0.3874, 0.2624, 0.3874, 0.2577, 0.6126, 0.2577, 0.6126, 0.2577, 0.3874, 0.2577, 0.3874, 0.25, 0.6126, 0.25, 0.6126, 0.25, 0.3874, 0.25, 0.3874, 0.2423, 0.6126, 0.2423, 0.6126, 0.2423, 0.3874, 0.2423, 0.3874, 0.2376, 0.6126, 0.2376, 0.8409, 0.7376, 0.8626, 0.7376, 0.8626, 0.7423, 0.8409, 0.7423, 0.8409, 0.7423, 0.8626, 0.7423, 0.8626, 0.75, 0.8409, 0.75, 0.625, 0.9659, 0.625, 0.9876, 0.6173, 0.9876, 0.6173, 0.9659, 0.6173, 0.9659, 0.6173, 0.9876, 0.6126, 0.9876, 0.6126, 0.9659, 0.6374, 0.643, 0.6374, 0.7376, 0.6327, 0.7376, 0.6327, 0.643, 0.6327, 0.643, 0.6327, 0.7376, 0.625, 0.7376, 0.625, 0.643, 0.625, 0.643, 0.625, 0.7376, 0.6173, 0.7376, 0.6173, 0.643, 0.6173, 0.643, 0.6173, 0.7376, 0.6126, 0.7376, 0.6126, 0.643, 0.2023, 0.7376, 0.3626, 0.7376, 0.3626, 0.7423, 0.2023, 0.7423, 0.2023, 0.7423, 0.3626, 0.7423, 0.3626, 0.75, 0.2023, 0.75, 0.375, 0.9227, 0.375, 0.7624, 0.3827, 0.7624, 0.3827, 0.9227, 0.3827, 0.9227, 0.3827, 0.7624, 0.3874, 0.7624, 0.3874, 0.9227, 0.8626, 0.5234, 0.8626, 0.5124, 0.8673, 0.5124, 0.8673, 0.5234, 0.8673, 0.5234, 0.8673, 0.5124, 0.875, 0.5124, 0.875, 0.5234, 0.625, 0.2266, 0.625, 0.2376, 0.6173, 0.2376, 0.6173, 0.2266, 0.6173, 0.2266, 0.6173, 0.2376, 0.6126, 0.2376, 0.6126, 0.2266, 0.7977, 0.5124, 0.6374, 0.5124, 0.6374, 0.5077, 0.7977, 0.5077, 0.7977, 0.5077, 0.6374, 0.5077, 0.6374, 0.5, 0.7977, 0.5, 0.625, 0.3273, 0.625, 0.4876, 0.6173, 0.4876, 0.6173, 0.3273, 0.6173, 0.3273, 0.6173, 0.4876, 0.6126, 0.4876, 0.6126, 0.3273, 0.3626, 0.5234, 0.3626, 0.5124, 0.3673, 0.5124, 0.3673, 0.5234, 0.3673, 0.5234, 0.3673, 0.5124, 0.375, 0.5124, 0.375, 0.5234, 0.375, 0.5234, 0.375, 0.5124, 0.3827, 0.5124, 0.3827, 0.5234, 0.3827, 0.5234, 0.3827, 0.5124, 0.3874, 0.5124, 0.3874, 0.5234, 0.3874, 0.3273, 0.6126, 0.3273, 0.6126, 0.4876, 0.3874, 0.4876, 0.2023, 0.643, 0.3626, 0.643, 0.3626, 0.7376, 0.2023, 0.7376, 0.3626, 0.643, 0.3626, 0.7376, 0.3626, 0.7376, 0.3626, 0.643, 0.1591, 0.7376, 0.1374, 0.7376, 0.1374, 0.7376, 0.1591, 0.7376, 0.2023, 0.5124, 0.3626, 0.5124, 0.3626, 0.5124, 0.2023, 0.5124, 0.3626, 0.5359, 0.3626, 0.5485, 0.3626, 0.5485, 0.3626, 0.5359, 0.2023, 0.5359, 0.3626, 0.5359, 0.3626, 0.5485, 0.2023, 0.5485, 0.3827, 0.643, 0.3827, 0.5485, 0.3874, 0.5485, 0.3874, 0.643, 0.375, 0.643, 0.375, 0.5485, 0.3827, 0.5485, 0.3827, 0.643, 0.3673, 0.643, 0.3673, 0.5485, 0.375, 0.5485, 0.375, 0.643, 0.3626, 0.643, 0.3626, 0.5485, 0.3673, 0.5485, 0.3673, 0.643, 0.6173, 0.107, 0.6173, 0.2015, 0.6126, 0.2015, 0.6126, 0.107, 0.625, 0.107, 0.625, 0.2015, 0.6173, 0.2015, 0.6173, 0.107, 0.8673, 0.643, 0.8673, 0.5485, 0.875, 0.5485, 0.875, 0.643, 0.8626, 0.643, 0.8626, 0.5485, 0.8673, 0.5485, 0.8673, 0.643, 0.6173, 0.5359, 0.6173, 0.5485, 0.6126, 0.5485, 0.6126, 0.5359, 0.625, 0.5359, 0.625, 0.5485, 0.6173, 0.5485, 0.6173, 0.5359, 0.6327, 0.5359, 0.6327, 0.5485, 0.625, 0.5485, 0.625, 0.5359, 0.6374, 0.5359, 0.6374, 0.5485, 0.6327, 0.5485, 0.6327, 0.5359, 0.3827, 0.2141, 0.3827, 0.2015, 0.3874, 0.2015, 0.3874, 0.2141, 0.375, 0.2141, 0.375, 0.2015, 0.3827, 0.2015, 0.3827, 0.2141, 0.1327, 0.5359, 0.1327, 0.5485, 0.125, 0.5485, 0.125, 0.5359, 0.1374, 0.5359, 0.1374, 0.5485, 0.1327, 0.5485, 0.1327, 0.5359, 0.3874, 0.5359, 0.6126, 0.5359, 0.6126, 0.5485, 0.3874, 0.5485, 0.7977, 0.5124, 0.8193, 0.5124, 0.8193, 0.5124, 0.7977, 0.5124, 0.3874, 0.107, 0.6126, 0.107, 0.6126, 0.2015, 0.3874, 0.2015, 0.1374, 0.643, 0.1374, 0.5485, 0.1374, 0.5485, 0.1374, 0.643, 0.6374, 0.5359, 0.7977, 0.5359, 0.7977, 0.5485, 0.6374, 0.5485, 0.8173, 0.5379, 0.8429, 0.5379, 0.8409, 0.5485, 0.8193, 0.5485, 0.1807, 0.5124, 0.2023, 0.5124, 0.2023, 0.5124, 0.1807, 0.5124, 0.3626, 0.7376, 0.2023, 0.7376, 0.2023, 0.7376, 0.3626, 0.7376, 0.1807, 0.643, 0.2023, 0.643, 0.2023, 0.7376, 0.1807, 0.7376, 0.3874, 0.3057, 0.6126, 0.3057, 0.6126, 0.3273, 0.3874, 0.3273, 0.6173, 0.3057, 0.6173, 0.3273, 0.6126, 0.3273, 0.6126, 0.3057, 0.625, 0.3057, 0.625, 0.3273, 0.6173, 0.3273, 0.6173, 0.3057, 0.8193, 0.5077, 0.7977, 0.5077, 0.7977, 0.5, 0.8193, 0.5, 0.8193, 0.5124, 0.7977, 0.5124, 0.7977, 0.5077, 0.8193, 0.5077, 0.3827, 0.9443, 0.3827, 0.9227, 0.3874, 0.9227, 0.3874, 0.9443, 0.375, 0.9443, 0.375, 0.9227, 0.3827, 0.9227, 0.3827, 0.9443, 0.1807, 0.7423, 0.2023, 0.7423, 0.2023, 0.75, 0.1807, 0.75, 0.1807, 0.7376, 0.2023, 0.7376, 0.2023, 0.7423, 0.1807, 0.7423, 0.6173, 0.7624, 0.6173, 0.9227, 0.6126, 0.9227, 0.6126, 0.7624, 0.625, 0.7624, 0.625, 0.9227, 0.6173, 0.9227, 0.6173, 0.7624, 0.6374, 0.7423, 0.7977, 0.7423, 0.7977, 0.75, 0.6374, 0.75, 0.6374, 0.7376, 0.7977, 0.7376, 0.7977, 0.7423, 0.6374, 0.7423, 0.3827, 0.4876, 0.3827, 0.3273, 0.3874, 0.3273, 0.3874, 0.4876, 0.375, 0.4876, 0.375, 0.3273, 0.3827, 0.3273, 0.3827, 0.4876, 0.3626, 0.5077, 0.2023, 0.5077, 0.2023, 0.5, 0.3626, 0.5, 0.3626, 0.5124, 0.2023, 0.5124, 0.2023, 0.5077, 0.3626, 0.5077, 0.6374, 0.643, 0.7977, 0.643, 0.7977, 0.7376, 0.6374, 0.7376, 0.3874, 0.7624, 0.6126, 0.7624, 0.6126, 0.9227, 0.3874, 0.9227, 0.1374, 0.7376, 0.1591, 0.7376, 0.1591, 0.7423, 0.1374, 0.7423, 0.1374, 0.7423, 0.1591, 0.7423, 0.1591, 0.75, 0.1374, 0.75, 0.375, 0.9876, 0.375, 0.9659, 0.3827, 0.9659, 0.3827, 0.9876, 0.3827, 0.9876, 0.3827, 0.9659, 0.3874, 0.9659, 0.3874, 0.9876, 0.8626, 0.5124, 0.8409, 0.5124, 0.8409, 0.5077, 0.8626, 0.5077, 0.8626, 0.5077, 0.8409, 0.5077, 0.8409, 0.5, 0.8626, 0.5, 0.625, 0.2624, 0.625, 0.2841, 0.6173, 0.2841, 0.6173, 0.2624, 0.6173, 0.2624, 0.6173, 0.2841, 0.6126, 0.2841, 0.6126, 0.2624, 0.3874, 0.2624, 0.6126, 0.2624, 0.6126, 0.2841, 0.3874, 0.2841, 0.1374, 0.643, 0.1591, 0.643, 0.1591, 0.7376, 0.1374, 0.7376, 0.1374, 0.5124, 0.1591, 0.5124, 0.1591, 0.5124, 0.1374, 0.5124, 0.1827, 0.5379, 0.2023, 0.5359, 0.2023, 0.5485, 0.1807, 0.5485, 0.8409, 0.5124, 0.8626, 0.5124, 0.8626, 0.5124, 0.8409, 0.5124, 0.1807, 0.7376, 0.1591, 0.7376, 0.1591, 0.7376, 0.1807, 0.7376, 0.6173, 0.9443, 0.6173, 0.9659, 0.6126, 0.9659, 0.6126, 0.9443, 0.625, 0.9443, 0.625, 0.9659, 0.6173, 0.9659, 0.6173, 0.9443, 0.8193, 0.7423, 0.8409, 0.7423, 0.8409, 0.75, 0.8193, 0.75, 0.8193, 0.7376, 0.8409, 0.7376, 0.8409, 0.7423, 0.8193, 0.7423, 0.3827, 0.3057, 0.3827, 0.2841, 0.3874, 0.2841, 0.3874, 0.3057, 0.375, 0.3057, 0.375, 0.2841, 0.3827, 0.2841, 0.3827, 0.3057, 0.1807, 0.5077, 0.1591, 0.5077, 0.1591, 0.5, 0.1807, 0.5, 0.1807, 0.5124, 0.1591, 0.5124, 0.1591, 0.5077, 0.1807, 0.5077, 0.8193, 0.643, 0.8409, 0.643, 0.8409, 0.7376, 0.8193, 0.7376, 0.3874, 0.9443, 0.6126, 0.9443, 0.6126, 0.9659, 0.3874, 0.9659, 0.3874, 0.9227, 0.6126, 0.9227, 0.6126, 0.9443, 0.3874, 0.9443, 0.7977, 0.643, 0.8193, 0.643, 0.8193, 0.7376, 0.7977, 0.7376, 0.2023, 0.5124, 0.1807, 0.5124, 0.1807, 0.5077, 0.2023, 0.5077, 0.2023, 0.5077, 0.1807, 0.5077, 0.1807, 0.5, 0.2023, 0.5, 0.375, 0.3273, 0.375, 0.3057, 0.3827, 0.3057, 0.3827, 0.3273, 0.3827, 0.3273, 0.3827, 0.3057, 0.3874, 0.3057, 0.3874, 0.3273, 0.7977, 0.7376, 0.8193, 0.7376, 0.8193, 0.7423, 0.7977, 0.7423, 0.7977, 0.7423, 0.8193, 0.7423, 0.8193, 0.75, 0.7977, 0.75, 0.625, 0.9227, 0.625, 0.9443, 0.6173, 0.9443, 0.6173, 0.9227, 0.6173, 0.9227, 0.6173, 0.9443, 0.6126, 0.9443, 0.6126, 0.9227, 0.2023, 0.7376, 0.1807, 0.7376, 0.1807, 0.7376, 0.2023, 0.7376, 0.8626, 0.5124, 0.8626, 0.5234, 0.8626, 0.5234, 0.8626, 0.5124, 0.1591, 0.7376, 0.1807, 0.7376, 0.1807, 0.7423, 0.1591, 0.7423, 0.1591, 0.7423, 0.1807, 0.7423, 0.1807, 0.75, 0.1591, 0.75, 0.375, 0.9659, 0.375, 0.9443, 0.3827, 0.9443, 0.3827, 0.9659, 0.3827, 0.9659, 0.3827, 0.9443, 0.3874, 0.9443, 0.3874, 0.9659, 0.8409, 0.5124, 0.8193, 0.5124, 0.8193, 0.5077, 0.8409, 0.5077, 0.8409, 0.5077, 0.8193, 0.5077, 0.8193, 0.5, 0.8409, 0.5, 0.625, 0.2841, 0.625, 0.3057, 0.6173, 0.3057, 0.6173, 0.2841, 0.6173, 0.2841, 0.6173, 0.3057, 0.6126, 0.3057, 0.6126, 0.2841, 0.3874, 0.2841, 0.6126, 0.2841, 0.6126, 0.3057, 0.3874, 0.3057, 0.1591, 0.643, 0.1807, 0.643, 0.1807, 0.7376, 0.1591, 0.7376, 0.1591, 0.5124, 0.1807, 0.5124, 0.1807, 0.5124, 0.1591, 0.5124, 0.1374, 0.5359, 0.1571, 0.5379, 0.1591, 0.5485, 0.1374, 0.5485, 0.161, 0.534, 0.161, 0.5254, 0.161, 0.5254, 0.161, 0.534, 0.7977, 0.5485, 0.7977, 0.5359, 0.7977, 0.5359, 0.7977, 0.5485, 0.8626, 0.5485, 0.8409, 0.5485, 0.8409, 0.5485, 0.8626, 0.5485, 0.1374, 0.5234, 0.1571, 0.5214, 0.1571, 0.5379, 0.1374, 0.5359, 0.1827, 0.5214, 0.2023, 0.5234, 0.2023, 0.5359, 0.1827, 0.5379, 0.6374, 0.5124, 0.7977, 0.5124, 0.7977, 0.5234, 0.6374, 0.5234, 0.8193, 0.5124, 0.8409, 0.5124, 0.8409, 0.5124, 0.8193, 0.5124, 0.3874, 0.5124, 0.6126, 0.5124, 0.6126, 0.5234, 0.3874, 0.5234, 0.1374, 0.5124, 0.1374, 0.5234, 0.1327, 0.5234, 0.1327, 0.5124, 0.1327, 0.5124, 0.1327, 0.5234, 0.125, 0.5234, 0.125, 0.5124, 0.375, 0.2376, 0.375, 0.2266, 0.3827, 0.2266, 0.3827, 0.2376, 0.3827, 0.2376, 0.3827, 0.2266, 0.3874, 0.2266, 0.3874, 0.2376, 0.6374, 0.5124, 0.6374, 0.5234, 0.6327, 0.5234, 0.6327, 0.5124, 0.6327, 0.5124, 0.6327, 0.5234, 0.625, 0.5234, 0.625, 0.5124, 0.625, 0.5124, 0.625, 0.5234, 0.6173, 0.5234, 0.6173, 0.5124, 0.6173, 0.5124, 0.6173, 0.5234, 0.6126, 0.5234, 0.6126, 0.5124, 0.2023, 0.5124, 0.3626, 0.5124, 0.3626, 0.5234, 0.2023, 0.5234, 0.3626, 0.5124, 0.3626, 0.5234, 0.3626, 0.5234, 0.3626, 0.5124, 0.3827, 0.5359, 0.3827, 0.5234, 0.3874, 0.5234, 0.3874, 0.5359, 0.375, 0.5359, 0.375, 0.5234, 0.3827, 0.5234, 0.3827, 0.5359, 0.3673, 0.5359, 0.3673, 0.5234, 0.375, 0.5234, 0.375, 0.5359, 0.3626, 0.5359, 0.3626, 0.5234, 0.3673, 0.5234, 0.3673, 0.5359, 0.6173, 0.2141, 0.6173, 0.2266, 0.6126, 0.2266, 0.6126, 0.2141, 0.625, 0.2141, 0.625, 0.2266, 0.6173, 0.2266, 0.6173, 0.2141, 0.8673, 0.5359, 0.8673, 0.5234, 0.875, 0.5234, 0.875, 0.5359, 0.8626, 0.5359, 0.8626, 0.5234, 0.8673, 0.5234, 0.8673, 0.5359, 0.3874, 0.2141, 0.6126, 0.2141, 0.6126, 0.2266, 0.3874, 0.2266, 0.1374, 0.5359, 0.1374, 0.5234, 0.1374, 0.5234, 0.1374, 0.5359, 0.1591, 0.5485, 0.1807, 0.5485, 0.1807, 0.643, 0.1591, 0.643, 0.7977, 0.5485, 0.8193, 0.5485, 0.8193, 0.643, 0.7977, 0.643, 0.8193, 0.5485, 0.8409, 0.5485, 0.8409, 0.643, 0.8193, 0.643, 0.1374, 0.5485, 0.1591, 0.5485, 0.1591, 0.643, 0.1374, 0.643, 0.6374, 0.5485, 0.7977, 0.5485, 0.7977, 0.643, 0.6374, 0.643, 0.1807, 0.5485, 0.2023, 0.5485, 0.2023, 0.643, 0.1807, 0.643, 0.1374, 0.7376, 0.1374, 0.643, 0.1374, 0.643, 0.1374, 0.7376, 0.3874, 0.01244, 0.6126, 0.01244, 0.6126, 0.107, 0.3874, 0.107, 0.8626, 0.7376, 0.8626, 0.643, 0.8673, 0.643, 0.8673, 0.7376, 0.8673, 0.7376, 0.8673, 0.643, 0.875, 0.643, 0.875, 0.7376, 0.625, 0.01244, 0.625, 0.107, 0.6173, 0.107, 0.6173, 0.01244, 0.6173, 0.01244, 0.6173, 0.107, 0.6126, 0.107, 0.6126, 0.01244, 0.3626, 0.7376, 0.3626, 0.643, 0.3673, 0.643, 0.3673, 0.7376, 0.3673, 0.7376, 0.3673, 0.643, 0.375, 0.643, 0.375, 0.7376, 0.375, 0.7376, 0.375, 0.643, 0.3827, 0.643, 0.3827, 0.7376, 0.3827, 0.7376, 0.3827, 0.643, 0.3874, 0.643, 0.3874, 0.7376, 0.3626, 0.5485, 0.3626, 0.643, 0.3626, 0.643, 0.3626, 0.5485, 0.2023, 0.5485, 0.3626, 0.5485, 0.3626, 0.643, 0.2023, 0.643, 0.6173, 0.5485, 0.6173, 0.643, 0.6126, 0.643, 0.6126, 0.5485, 0.625, 0.5485, 0.625, 0.643, 0.6173, 0.643, 0.6173, 0.5485, 0.6327, 0.5485, 0.6327, 0.643, 0.625, 0.643, 0.625, 0.5485, 0.6374, 0.5485, 0.6374, 0.643, 0.6327, 0.643, 0.6327, 0.5485, 0.3827, 0.2015, 0.3827, 0.107, 0.3874, 0.107, 0.3874, 0.2015, 0.375, 0.2015, 0.375, 0.107, 0.3827, 0.107, 0.3827, 0.2015, 0.1327, 0.5485, 0.1327, 0.643, 0.125, 0.643, 0.125, 0.5485, 0.1374, 0.5485, 0.1374, 0.643, 0.1327, 0.643, 0.1327, 0.5485, 0.3874, 0.5485, 0.6126, 0.5485, 0.6126, 0.643, 0.3874, 0.643, 0.8409, 0.5485, 0.8626, 0.5485, 0.8626, 0.643, 0.8409, 0.643, 0.1374, 0.5485, 0.1374, 0.5359, 0.1374, 0.5359, 0.1374, 0.5485, 0.3874, 0.2015, 0.6126, 0.2015, 0.6126, 0.2141, 0.3874, 0.2141, 0.8626, 0.5485, 0.8626, 0.5359, 0.8673, 0.5359, 0.8673, 0.5485, 0.8673, 0.5485, 0.8673, 0.5359, 0.875, 0.5359, 0.875, 0.5485, 0.625, 0.2015, 0.625, 0.2141, 0.6173, 0.2141, 0.6173, 0.2015, 0.6173, 0.2015, 0.6173, 0.2141, 0.6126, 0.2141, 0.6126, 0.2015, 0.3626, 0.5485, 0.3626, 0.5359, 0.3673, 0.5359, 0.3673, 0.5485, 0.3673, 0.5485, 0.3673, 0.5359, 0.375, 0.5359, 0.375, 0.5485, 0.375, 0.5485, 0.375, 0.5359, 0.3827, 0.5359, 0.3827, 0.5485, 0.3827, 0.5485, 0.3827, 0.5359, 0.3874, 0.5359, 0.3874, 0.5485, 0.1807, 0.5124, 0.2023, 0.5124, 0.2023, 0.5234, 0.1827, 0.5214, 0.7977, 0.5234, 0.7977, 0.5124, 0.7977, 0.5124, 0.7977, 0.5234, 0.8193, 0.5485, 0.7977, 0.5485, 0.7977, 0.5485, 0.8193, 0.5485, 0.1591, 0.5124, 0.1807, 0.5124, 0.1827, 0.5214, 0.1571, 0.5214, 0.1571, 0.5379, 0.1827, 0.5379, 0.1807, 0.5485, 0.1591, 0.5485, 0.6374, 0.5234, 0.7977, 0.5234, 0.7977, 0.5359, 0.6374, 0.5359, 0.8626, 0.5234, 0.8626, 0.5359, 0.8626, 0.5359, 0.8626, 0.5234, 0.3874, 0.5234, 0.6126, 0.5234, 0.6126, 0.5359, 0.3874, 0.5359, 0.1374, 0.5234, 0.1374, 0.5359, 0.1327, 0.5359, 0.1327, 0.5234, 0.1327, 0.5234, 0.1327, 0.5359, 0.125, 0.5359, 0.125, 0.5234, 0.375, 0.2266, 0.375, 0.2141, 0.3827, 0.2141, 0.3827, 0.2266, 0.3827, 0.2266, 0.3827, 0.2141, 0.3874, 0.2141, 0.3874, 0.2266, 0.6374, 0.5234, 0.6374, 0.5359, 0.6327, 0.5359, 0.6327, 0.5234, 0.6327, 0.5234, 0.6327, 0.5359, 0.625, 0.5359, 0.625, 0.5234, 0.625, 0.5234, 0.625, 0.5359, 0.6173, 0.5359, 0.6173, 0.5234, 0.6173, 0.5234, 0.6173, 0.5359, 0.6126, 0.5359, 0.6126, 0.5234, 0.2023, 0.5234, 0.3626, 0.5234, 0.3626, 0.5359, 0.2023, 0.5359, 0.3626, 0.5234, 0.3626, 0.5359, 0.3626, 0.5359, 0.3626, 0.5234, 0.7977, 0.5359, 0.8173, 0.5379, 0.8193, 0.5485, 0.7977, 0.5485, 0.8429, 0.5214, 0.8626, 0.5234, 0.8626, 0.5359, 0.8429, 0.5379, 0.7977, 0.5234, 0.8173, 0.5214, 0.8173, 0.5379, 0.7977, 0.5359, 0.7977, 0.5124, 0.8193, 0.5124, 0.8173, 0.5214, 0.7977, 0.5234, 0.8193, 0.5124, 0.8409, 0.5124, 0.8429, 0.5214, 0.8173, 0.5214, 0.8409, 0.5124, 0.8626, 0.5124, 0.8626, 0.5234, 0.8429, 0.5214, 0.8429, 0.5379, 0.8626, 0.5359, 0.8626, 0.5485, 0.8409, 0.5485, 0.8213, 0.5254, 0.839, 0.5254, 0.839, 0.534, 0.8213, 0.534, 0.8409, 0.5485, 0.8193, 0.5485, 0.8193, 0.5485, 0.8409, 0.5485, 0.7977, 0.5359, 0.7977, 0.5234, 0.7977, 0.5234, 0.7977, 0.5359, 0.8626, 0.5359, 0.8626, 0.5485, 0.8626, 0.5485, 0.8626, 0.5359, 0.1787, 0.5254, 0.161, 0.5254, 0.1591, 0.5234, 0.1807, 0.5234, 0.1807, 0.5234, 0.1591, 0.5234, 0.1571, 0.5214, 0.1827, 0.5214, 0.161, 0.5254, 0.161, 0.534, 0.1591, 0.5359, 0.1591, 0.5234, 0.1591, 0.5234, 0.1591, 0.5359, 0.1571, 0.5379, 0.1571, 0.5214, 0.1827, 0.5214, 0.1827, 0.5379, 0.1807, 0.5359, 0.1807, 0.5234, 0.1807, 0.5234, 0.1807, 0.5359, 0.1787, 0.534, 0.1787, 0.5254, 0.1827, 0.5379, 0.1571, 0.5379, 0.1591, 0.5359, 0.1807, 0.5359, 0.1807, 0.5359, 0.1591, 0.5359, 0.161, 0.534, 0.1787, 0.534, 0.839, 0.5254, 0.8213, 0.5254, 0.8193, 0.5234, 0.8409, 0.5234, 0.8409, 0.5234, 0.8193, 0.5234, 0.8173, 0.5214, 0.8429, 0.5214, 0.8429, 0.5214, 0.8429, 0.5379, 0.8409, 0.5359, 0.8409, 0.5234, 0.8409, 0.5234, 0.8409, 0.5359, 0.839, 0.534, 0.839, 0.5254, 0.8213, 0.5254, 0.8213, 0.534, 0.8193, 0.5359, 0.8193, 0.5234, 0.8193, 0.5234, 0.8193, 0.5359, 0.8173, 0.5379, 0.8173, 0.5214, 0.8429, 0.5379, 0.8173, 0.5379, 0.8193, 0.5359, 0.8409, 0.5359, 0.8409, 0.5359, 0.8193, 0.5359, 0.8213, 0.534, 0.839, 0.534, 0.1374, 0.5124, 0.1591, 0.5124, 0.1571, 0.5214, 0.1374, 0.5234, 0.161, 0.5254, 0.1787, 0.5254, 0.1787, 0.5254, 0.161, 0.5254, 0.1787, 0.5254, 0.1787, 0.534, 0.1787, 0.534, 0.1787, 0.5254, 0.161, 0.5254, 0.1787, 0.5254, 0.1787, 0.5254, 0.161, 0.5254, 0.1787, 0.534, 0.161, 0.534, 0.161, 0.534, 0.1787, 0.534, 0.161, 0.5254, 0.1787, 0.5254, 0.1787, 0.534, 0.161, 0.534, 0.1787, 0.534, 0.161, 0.534, 0.161, 0.534, 0.1787, 0.534, 0.161, 0.534, 0.161, 0.5254, 0.161, 0.5254, 0.161, 0.534, 0.1787, 0.5254, 0.1787, 0.534, 0.1787, 0.534, 0.1787, 0.5254])
me_cube.materials.append(mat_material)
me_cube.materials.append(mat_material_001)
me_cube.materials.append(mat_material_002)
me_cube.use_remesh_preserve_volume = False
me_cube.use_remesh_preserve_attributes = False
me_cube.use_mirror_vertex_groups = False
me_cube.update()

# ---- objects
ob_cube = bpy.data.objects.new('Cube', me_cube)
ob_light = bpy.data.objects.new('Light', light_light)
ob_camera = bpy.data.objects.new('Camera', cam_camera)

# ---- transforms, parenting, visibility, modifiers, constraints
ob_cube.location = (0.0, 0.0, 0.0)
ob_cube.scale = (-0.7704, 1.324, -0.1227)
ob_cube.lock_rotations_4d = False
ob_cube.empty_display_type = 'ARROWS'
ob_cube.lineart.crease_threshold = 0.0
ob_light.location = (4.076, 1.005, 5.904)
ob_light.rotation_euler = (0.6503, 0.05522, 1.866)
ob_light.lock_rotations_4d = False
ob_light.empty_display_type = 'ARROWS'
ob_light.color = (0.0, 0.0, 0.0, 0.0)
ob_light.lineart.crease_threshold = 0.0
ob_camera.location = (7.359, -6.926, 4.958)
ob_camera.rotation_euler = (1.109, 0.0, 0.8149)
ob_camera.lock_rotations_4d = False
ob_camera.empty_display_type = 'ARROWS'
ob_camera.color = (0.0, 0.0, 0.0, 0.0)
ob_camera.display_type = 'WIRE'
ob_camera.lineart.crease_threshold = 0.0

# ---- collection membership
col_collection.objects.link(ob_cube)
col_collection.objects.link(ob_light)
col_collection.objects.link(ob_camera)

# ---- scene / render settings (as saved in the file)
scene.camera = ob_camera
scene.frame_start = 1; scene.frame_end = 250; scene.frame_set(1)
scene.render.engine = 'BLENDER_EEVEE_NEXT'
scene.cycles.sampling_pattern = 'TABULATED_SOBOL'
scene.cycles.use_light_tree = False
scene.view_settings.view_transform = 'Filmic'
bpy.context.view_layer.update()
